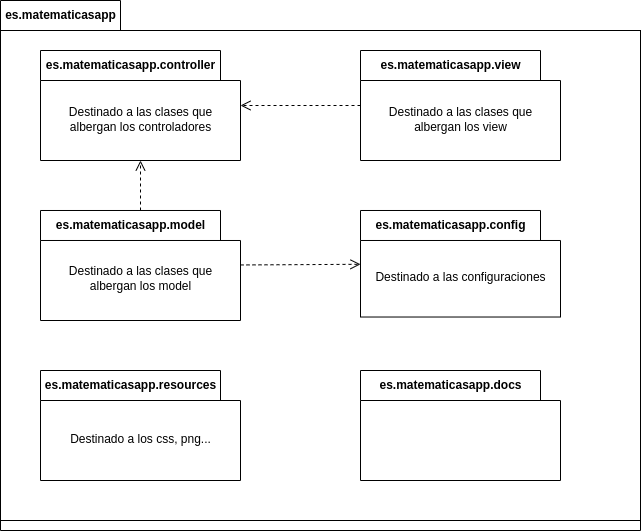

The diagram above was exported from draw.io. Its source (the exported page's mxGraphModel, read from the mxfile embedded in the PNG):
<mxGraphModel dx="687" dy="765" grid="1" gridSize="10" guides="1" tooltips="1" connect="1" arrows="1" fold="1" page="1" pageScale="1" pageWidth="827" pageHeight="1169" math="0" shadow="0">
  <root>
    <mxCell id="0" />
    <mxCell id="1" parent="0" />
    <mxCell id="4" value="es.matematicasapp" style="shape=folder;fontStyle=1;tabWidth=120;tabHeight=30;tabPosition=left;html=1;boundedLbl=1;labelInHeader=1;container=1;collapsible=0;" vertex="1" parent="1">
      <mxGeometry x="40" y="40" width="640" height="530" as="geometry" />
    </mxCell>
    <mxCell id="5" value="" style="html=1;resizeWidth=1;resizeHeight=1;part=1;connectable=0;allowArrows=0;deletable=0;" vertex="1" parent="4">
      <mxGeometry width="640" height="490" relative="1" as="geometry">
        <mxPoint y="30" as="offset" />
      </mxGeometry>
    </mxCell>
    <mxCell id="6" value="es.matematicasapp.controller" style="shape=folder;fontStyle=1;tabWidth=180;tabHeight=30;tabPosition=left;html=1;boundedLbl=1;labelInHeader=1;container=1;collapsible=0;" vertex="1" parent="4">
      <mxGeometry x="40" y="50" width="200" height="110" as="geometry" />
    </mxCell>
    <mxCell id="7" value="Destinado a las clases que &lt;br&gt;albergan los controladores" style="html=1;strokeColor=none;resizeWidth=1;resizeHeight=1;fillColor=none;part=1;connectable=0;allowArrows=0;deletable=0;" vertex="1" parent="6">
      <mxGeometry width="200" height="77.00000000000003" relative="1" as="geometry">
        <mxPoint y="30" as="offset" />
      </mxGeometry>
    </mxCell>
    <mxCell id="8" value="es.matematicasapp.view" style="shape=folder;fontStyle=1;tabWidth=180;tabHeight=30;tabPosition=left;html=1;boundedLbl=1;labelInHeader=1;container=1;collapsible=0;" vertex="1" parent="4">
      <mxGeometry x="360" y="50" width="200" height="110" as="geometry" />
    </mxCell>
    <mxCell id="9" value="Destinado a las clases que&lt;br&gt;albergan los view" style="html=1;strokeColor=none;resizeWidth=1;resizeHeight=1;fillColor=none;part=1;connectable=0;allowArrows=0;deletable=0;" vertex="1" parent="8">
      <mxGeometry width="200" height="77.00000000000001" relative="1" as="geometry">
        <mxPoint y="30" as="offset" />
      </mxGeometry>
    </mxCell>
    <mxCell id="10" value="es.matematicasapp.model" style="shape=folder;fontStyle=1;tabWidth=180;tabHeight=30;tabPosition=left;html=1;boundedLbl=1;labelInHeader=1;container=1;collapsible=0;" vertex="1" parent="4">
      <mxGeometry x="40" y="209.99" width="200" height="110.01" as="geometry" />
    </mxCell>
    <mxCell id="11" value="Destinado a las clases que&lt;br&gt;albergan los model" style="html=1;strokeColor=none;resizeWidth=1;resizeHeight=1;fillColor=none;part=1;connectable=0;allowArrows=0;deletable=0;" vertex="1" parent="10">
      <mxGeometry width="200" height="77.00700000000002" relative="1" as="geometry">
        <mxPoint y="30" as="offset" />
      </mxGeometry>
    </mxCell>
    <mxCell id="12" value="es.matematicasapp.config&lt;br&gt;" style="shape=folder;fontStyle=1;tabWidth=180;tabHeight=30;tabPosition=left;html=1;boundedLbl=1;labelInHeader=1;container=1;collapsible=0;" vertex="1" parent="4">
      <mxGeometry x="360" y="209.99" width="200" height="106.53" as="geometry" />
    </mxCell>
    <mxCell id="13" value="Destinado a las configuraciones" style="html=1;strokeColor=none;resizeWidth=1;resizeHeight=1;fillColor=none;part=1;connectable=0;allowArrows=0;deletable=0;" vertex="1" parent="12">
      <mxGeometry width="200" height="74.571" relative="1" as="geometry">
        <mxPoint y="30" as="offset" />
      </mxGeometry>
    </mxCell>
    <mxCell id="14" value="es.matematicasapp.resources" style="shape=folder;fontStyle=1;tabWidth=180;tabHeight=30;tabPosition=left;html=1;boundedLbl=1;labelInHeader=1;container=1;collapsible=0;" vertex="1" parent="4">
      <mxGeometry x="40" y="370" width="200" height="110" as="geometry" />
    </mxCell>
    <mxCell id="15" value="Destinado a los css, png..." style="html=1;strokeColor=none;resizeWidth=1;resizeHeight=1;fillColor=none;part=1;connectable=0;allowArrows=0;deletable=0;" vertex="1" parent="14">
      <mxGeometry width="200" height="77" relative="1" as="geometry">
        <mxPoint y="30" as="offset" />
      </mxGeometry>
    </mxCell>
    <mxCell id="16" value="es.matematicasapp.docs" style="shape=folder;fontStyle=1;tabWidth=180;tabHeight=30;tabPosition=left;html=1;boundedLbl=1;labelInHeader=1;container=1;collapsible=0;" vertex="1" parent="4">
      <mxGeometry x="360" y="370" width="200" height="110" as="geometry" />
    </mxCell>
    <mxCell id="17" value="" style="html=1;strokeColor=none;resizeWidth=1;resizeHeight=1;fillColor=none;part=1;connectable=0;allowArrows=0;deletable=0;" vertex="1" parent="16">
      <mxGeometry width="200" height="77" relative="1" as="geometry">
        <mxPoint y="30" as="offset" />
      </mxGeometry>
    </mxCell>
    <mxCell id="18" value="" style="endArrow=open;startArrow=none;endFill=0;startFill=0;endSize=8;html=1;verticalAlign=bottom;dashed=1;labelBackgroundColor=none;" edge="1" parent="4" source="8" target="6">
      <mxGeometry width="160" relative="1" as="geometry">
        <mxPoint x="230" y="340" as="sourcePoint" />
        <mxPoint x="390" y="340" as="targetPoint" />
      </mxGeometry>
    </mxCell>
    <mxCell id="19" value="" style="endArrow=open;startArrow=none;endFill=0;startFill=0;endSize=8;html=1;verticalAlign=bottom;dashed=1;labelBackgroundColor=none;" edge="1" parent="4" source="10" target="6">
      <mxGeometry width="160" relative="1" as="geometry">
        <mxPoint x="370" y="115" as="sourcePoint" />
        <mxPoint x="250" y="115" as="targetPoint" />
      </mxGeometry>
    </mxCell>
    <mxCell id="20" value="" style="endArrow=open;startArrow=none;endFill=0;startFill=0;endSize=8;html=1;verticalAlign=bottom;dashed=1;labelBackgroundColor=none;" edge="1" parent="4" source="10" target="12">
      <mxGeometry width="160" relative="1" as="geometry">
        <mxPoint x="370" y="115" as="sourcePoint" />
        <mxPoint x="250" y="115" as="targetPoint" />
      </mxGeometry>
    </mxCell>
  </root>
</mxGraphModel>